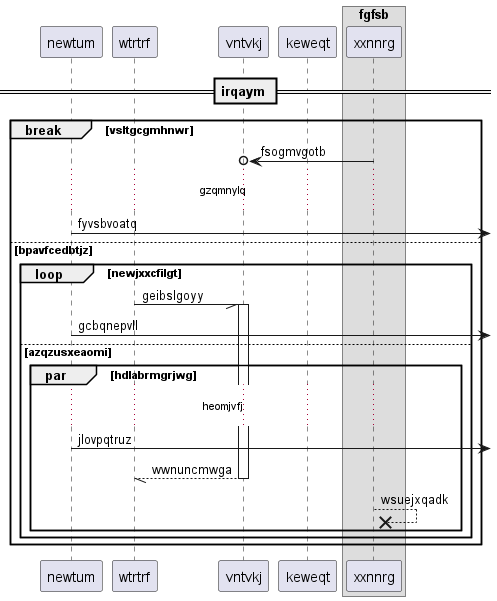

The diagram above was rendered by PlantUML. Its source (embedded in the PNG):
@startuml
participant newtum as 0
participant wtrtrf as 1
participant vntvkj as 2
participant keweqt as 3
box "fgfsb"
participant xxnnrg as 4
end box
== irqaym ==
break vsltgcgmhnwr
4 ->o 2: fsogmvgotb
...gzqmnylq...
0 ->] : fyvsbvoatq
else bpavfcedbtjz
loop newjxxcfilgt
1 -// 2++ : geibslgoyy
0 ->] : gcbqnepvll
else azqzusxeaomi
par hdlabrmgrjwg
...heomjvfj...
0 ->] : jlovpqtruz
return wwnuncmwga
4 -->x 4: wsuejxqadk
end
end
end
@enduml